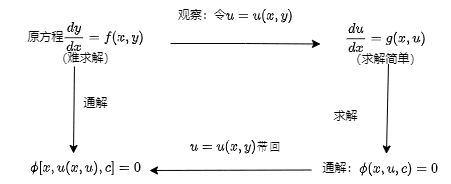

The diagram above was exported from draw.io. Its source (the exported page's mxGraphModel, read from the mxfile embedded in the PNG):
<mxGraphModel dx="1098" dy="829" grid="1" gridSize="10" guides="1" tooltips="1" connect="1" arrows="1" fold="1" page="1" pageScale="1" pageWidth="827" pageHeight="1169" math="1" shadow="0">
  <root>
    <mxCell id="0" />
    <mxCell id="1" parent="0" />
    <mxCell id="0Poa_lJi8gQABz0143MV-6" value="" style="edgeStyle=orthogonalEdgeStyle;rounded=0;orthogonalLoop=1;jettySize=auto;html=1;" edge="1" parent="1" source="0Poa_lJi8gQABz0143MV-1" target="0Poa_lJi8gQABz0143MV-3">
      <mxGeometry relative="1" as="geometry" />
    </mxCell>
    <mxCell id="0Poa_lJi8gQABz0143MV-1" value="原方程`\frac{dy}{dx}=f(x,y)`&lt;br&gt;（难求解）" style="text;html=1;align=center;verticalAlign=middle;resizable=0;points=[];autosize=1;strokeColor=none;fillColor=none;" vertex="1" parent="1">
      <mxGeometry x="45" y="113" width="170" height="40" as="geometry" />
    </mxCell>
    <mxCell id="0Poa_lJi8gQABz0143MV-2" value="观察：令`u=u(x,y)`" style="text;html=1;align=center;verticalAlign=middle;resizable=0;points=[];autosize=1;strokeColor=none;fillColor=none;" vertex="1" parent="1">
      <mxGeometry x="220" y="90" width="120" height="30" as="geometry" />
    </mxCell>
    <mxCell id="0Poa_lJi8gQABz0143MV-3" value="`\frac{du}{dx}=g(x,u)`&lt;br&gt;（求解简单）" style="text;html=1;align=center;verticalAlign=middle;resizable=0;points=[];autosize=1;strokeColor=none;fillColor=none;" vertex="1" parent="1">
      <mxGeometry x="365" y="113.5" width="130" height="40" as="geometry" />
    </mxCell>
    <mxCell id="0Poa_lJi8gQABz0143MV-4" value="通解：`\phi(x,u,c)=0`" style="text;html=1;align=center;verticalAlign=middle;resizable=0;points=[];autosize=1;strokeColor=none;fillColor=none;" vertex="1" parent="1">
      <mxGeometry x="360" y="242.5" width="130" height="30" as="geometry" />
    </mxCell>
    <mxCell id="0Poa_lJi8gQABz0143MV-5" value="`\phi[x,u(x,u),c]=0`" style="text;html=1;align=center;verticalAlign=middle;resizable=0;points=[];autosize=1;strokeColor=none;fillColor=none;" vertex="1" parent="1">
      <mxGeometry x="70" y="242" width="120" height="30" as="geometry" />
    </mxCell>
    <mxCell id="0Poa_lJi8gQABz0143MV-7" value="" style="endArrow=classic;html=1;rounded=0;exitX=0.523;exitY=1;exitDx=0;exitDy=0;exitPerimeter=0;entryX=0.546;entryY=0.033;entryDx=0;entryDy=0;entryPerimeter=0;" edge="1" parent="1" source="0Poa_lJi8gQABz0143MV-3" target="0Poa_lJi8gQABz0143MV-4">
      <mxGeometry width="50" height="50" relative="1" as="geometry">
        <mxPoint x="315" y="340.5" as="sourcePoint" />
        <mxPoint x="365" y="290.5" as="targetPoint" />
      </mxGeometry>
    </mxCell>
    <mxCell id="0Poa_lJi8gQABz0143MV-8" value="求解" style="text;html=1;align=center;verticalAlign=middle;resizable=0;points=[];autosize=1;strokeColor=none;fillColor=none;" vertex="1" parent="1">
      <mxGeometry x="365" y="190.5" width="50" height="30" as="geometry" />
    </mxCell>
    <mxCell id="0Poa_lJi8gQABz0143MV-9" value="" style="endArrow=classic;html=1;rounded=0;exitX=-0.031;exitY=0.567;exitDx=0;exitDy=0;exitPerimeter=0;entryX=1.033;entryY=0.6;entryDx=0;entryDy=0;entryPerimeter=0;" edge="1" parent="1" source="0Poa_lJi8gQABz0143MV-4" target="0Poa_lJi8gQABz0143MV-5">
      <mxGeometry width="50" height="50" relative="1" as="geometry">
        <mxPoint x="390" y="272" as="sourcePoint" />
        <mxPoint x="440" y="222" as="targetPoint" />
      </mxGeometry>
    </mxCell>
    <mxCell id="0Poa_lJi8gQABz0143MV-10" value="`u=u(x,y)带回`" style="text;html=1;align=center;verticalAlign=middle;resizable=0;points=[];autosize=1;strokeColor=none;fillColor=none;" vertex="1" parent="1">
      <mxGeometry x="230" y="220.5" width="100" height="30" as="geometry" />
    </mxCell>
    <mxCell id="0Poa_lJi8gQABz0143MV-11" value="" style="endArrow=classic;html=1;rounded=0;exitX=0.435;exitY=1.075;exitDx=0;exitDy=0;exitPerimeter=0;entryX=0.4;entryY=0.033;entryDx=0;entryDy=0;entryPerimeter=0;" edge="1" parent="1" source="0Poa_lJi8gQABz0143MV-1" target="0Poa_lJi8gQABz0143MV-5">
      <mxGeometry width="50" height="50" relative="1" as="geometry">
        <mxPoint x="390" y="340" as="sourcePoint" />
        <mxPoint x="440" y="290" as="targetPoint" />
      </mxGeometry>
    </mxCell>
    <mxCell id="0Poa_lJi8gQABz0143MV-12" value="通解" style="text;html=1;align=center;verticalAlign=middle;resizable=0;points=[];autosize=1;strokeColor=none;fillColor=none;" vertex="1" parent="1">
      <mxGeometry x="115" y="178" width="50" height="30" as="geometry" />
    </mxCell>
  </root>
</mxGraphModel>